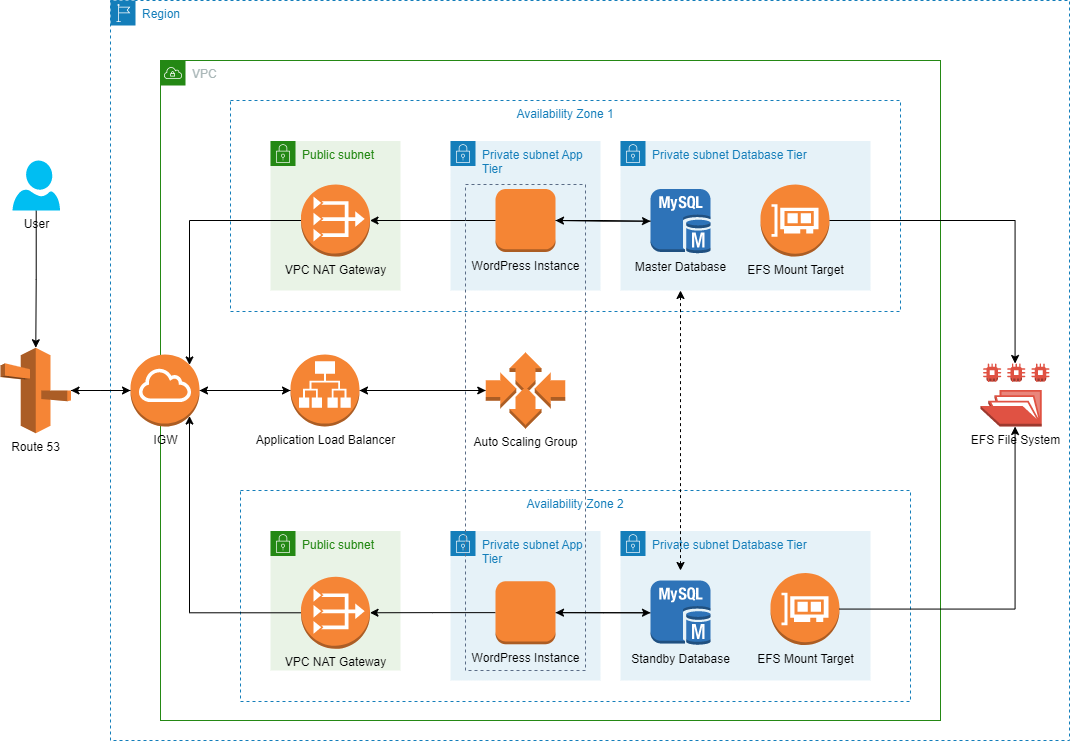

The diagram above was exported from draw.io. Its source (the exported page's mxGraphModel, read from the mxfile embedded in the PNG):
<mxGraphModel dx="1500" dy="784" grid="1" gridSize="10" guides="1" tooltips="1" connect="1" arrows="1" fold="1" page="1" pageScale="1" pageWidth="1169" pageHeight="827" math="0" shadow="0">
  <root>
    <mxCell id="0" />
    <mxCell id="1" parent="0" />
    <mxCell id="w-wasSxuG1t1TEVyII7a-63" style="edgeStyle=orthogonalEdgeStyle;rounded=0;orthogonalLoop=1;jettySize=auto;html=1;" edge="1" parent="1" source="w-wasSxuG1t1TEVyII7a-6" target="w-wasSxuG1t1TEVyII7a-5">
      <mxGeometry relative="1" as="geometry" />
    </mxCell>
    <mxCell id="w-wasSxuG1t1TEVyII7a-6" value="Route 53" style="outlineConnect=0;dashed=0;verticalLabelPosition=bottom;verticalAlign=top;align=center;html=1;shape=mxgraph.aws3.route_53;fillColor=#F58536;gradientColor=none;" vertex="1" parent="1">
      <mxGeometry x="70" y="587.25" width="70.5" height="85.5" as="geometry" />
    </mxCell>
    <mxCell id="w-wasSxuG1t1TEVyII7a-7" value="Region" style="points=[[0,0],[0.25,0],[0.5,0],[0.75,0],[1,0],[1,0.25],[1,0.5],[1,0.75],[1,1],[0.75,1],[0.5,1],[0.25,1],[0,1],[0,0.75],[0,0.5],[0,0.25]];outlineConnect=0;gradientColor=none;html=1;whiteSpace=wrap;fontSize=12;fontStyle=0;container=1;pointerEvents=0;collapsible=0;recursiveResize=0;shape=mxgraph.aws4.group;grIcon=mxgraph.aws4.group_region;strokeColor=#147EBA;fillColor=none;verticalAlign=top;align=left;spacingLeft=30;fontColor=#147EBA;dashed=1;" vertex="1" parent="1">
      <mxGeometry x="180" y="240" width="959" height="740" as="geometry" />
    </mxCell>
    <mxCell id="w-wasSxuG1t1TEVyII7a-8" value="VPC" style="points=[[0,0],[0.25,0],[0.5,0],[0.75,0],[1,0],[1,0.25],[1,0.5],[1,0.75],[1,1],[0.75,1],[0.5,1],[0.25,1],[0,1],[0,0.75],[0,0.5],[0,0.25]];outlineConnect=0;gradientColor=none;html=1;whiteSpace=wrap;fontSize=12;fontStyle=0;container=1;pointerEvents=0;collapsible=0;recursiveResize=0;shape=mxgraph.aws4.group;grIcon=mxgraph.aws4.group_vpc;strokeColor=#248814;fillColor=none;verticalAlign=top;align=left;spacingLeft=30;fontColor=#AAB7B8;dashed=0;" vertex="1" parent="w-wasSxuG1t1TEVyII7a-7">
      <mxGeometry x="50" y="60" width="780" height="660" as="geometry" />
    </mxCell>
    <mxCell id="w-wasSxuG1t1TEVyII7a-11" value="Availability Zone 1" style="fillColor=none;strokeColor=#147EBA;dashed=1;verticalAlign=top;fontStyle=0;fontColor=#147EBA;whiteSpace=wrap;html=1;align=center;" vertex="1" parent="w-wasSxuG1t1TEVyII7a-8">
      <mxGeometry x="70" y="40" width="670" height="211" as="geometry" />
    </mxCell>
    <mxCell id="w-wasSxuG1t1TEVyII7a-12" value="Availability Zone 2" style="fillColor=none;strokeColor=#147EBA;dashed=1;verticalAlign=top;fontStyle=0;fontColor=#147EBA;whiteSpace=wrap;html=1;align=center;" vertex="1" parent="w-wasSxuG1t1TEVyII7a-8">
      <mxGeometry x="80" y="430" width="670" height="211" as="geometry" />
    </mxCell>
    <mxCell id="w-wasSxuG1t1TEVyII7a-13" value="Public subnet" style="points=[[0,0],[0.25,0],[0.5,0],[0.75,0],[1,0],[1,0.25],[1,0.5],[1,0.75],[1,1],[0.75,1],[0.5,1],[0.25,1],[0,1],[0,0.75],[0,0.5],[0,0.25]];outlineConnect=0;gradientColor=none;html=1;whiteSpace=wrap;fontSize=12;fontStyle=0;container=1;pointerEvents=0;collapsible=0;recursiveResize=0;shape=mxgraph.aws4.group;grIcon=mxgraph.aws4.group_security_group;grStroke=0;strokeColor=#248814;fillColor=#E9F3E6;verticalAlign=top;align=left;spacingLeft=30;fontColor=#248814;dashed=0;" vertex="1" parent="w-wasSxuG1t1TEVyII7a-8">
      <mxGeometry x="110" y="80.5" width="130" height="149.5" as="geometry" />
    </mxCell>
    <mxCell id="w-wasSxuG1t1TEVyII7a-14" value="Public subnet" style="points=[[0,0],[0.25,0],[0.5,0],[0.75,0],[1,0],[1,0.25],[1,0.5],[1,0.75],[1,1],[0.75,1],[0.5,1],[0.25,1],[0,1],[0,0.75],[0,0.5],[0,0.25]];outlineConnect=0;gradientColor=none;html=1;whiteSpace=wrap;fontSize=12;fontStyle=0;container=1;pointerEvents=0;collapsible=0;recursiveResize=0;shape=mxgraph.aws4.group;grIcon=mxgraph.aws4.group_security_group;grStroke=0;strokeColor=#248814;fillColor=#E9F3E6;verticalAlign=top;align=left;spacingLeft=30;fontColor=#248814;dashed=0;" vertex="1" parent="w-wasSxuG1t1TEVyII7a-8">
      <mxGeometry x="110" y="470.5" width="130" height="139.5" as="geometry" />
    </mxCell>
    <mxCell id="w-wasSxuG1t1TEVyII7a-20" value="VPC NAT Gateway" style="outlineConnect=0;dashed=0;verticalLabelPosition=bottom;verticalAlign=top;align=center;html=1;shape=mxgraph.aws3.vpc_nat_gateway;fillColor=#F58536;gradientColor=none;" vertex="1" parent="w-wasSxuG1t1TEVyII7a-14">
      <mxGeometry x="30.5" y="45.75" width="69" height="72" as="geometry" />
    </mxCell>
    <mxCell id="w-wasSxuG1t1TEVyII7a-15" value="Private subnet App Tier" style="points=[[0,0],[0.25,0],[0.5,0],[0.75,0],[1,0],[1,0.25],[1,0.5],[1,0.75],[1,1],[0.75,1],[0.5,1],[0.25,1],[0,1],[0,0.75],[0,0.5],[0,0.25]];outlineConnect=0;gradientColor=none;html=1;whiteSpace=wrap;fontSize=12;fontStyle=0;container=1;pointerEvents=0;collapsible=0;recursiveResize=0;shape=mxgraph.aws4.group;grIcon=mxgraph.aws4.group_security_group;grStroke=0;strokeColor=#147EBA;fillColor=#E6F2F8;verticalAlign=top;align=left;spacingLeft=30;fontColor=#147EBA;dashed=0;" vertex="1" parent="w-wasSxuG1t1TEVyII7a-8">
      <mxGeometry x="290" y="80.5" width="150" height="149.5" as="geometry" />
    </mxCell>
    <mxCell id="w-wasSxuG1t1TEVyII7a-39" value="WordPress Instance" style="outlineConnect=0;dashed=0;verticalLabelPosition=bottom;verticalAlign=top;align=center;html=1;shape=mxgraph.aws3.instance;fillColor=#F58534;gradientColor=none;" vertex="1" parent="w-wasSxuG1t1TEVyII7a-15">
      <mxGeometry x="45" y="48" width="60" height="63" as="geometry" />
    </mxCell>
    <mxCell id="w-wasSxuG1t1TEVyII7a-16" value="Private subnet App Tier" style="points=[[0,0],[0.25,0],[0.5,0],[0.75,0],[1,0],[1,0.25],[1,0.5],[1,0.75],[1,1],[0.75,1],[0.5,1],[0.25,1],[0,1],[0,0.75],[0,0.5],[0,0.25]];outlineConnect=0;gradientColor=none;html=1;whiteSpace=wrap;fontSize=12;fontStyle=0;container=1;pointerEvents=0;collapsible=0;recursiveResize=0;shape=mxgraph.aws4.group;grIcon=mxgraph.aws4.group_security_group;grStroke=0;strokeColor=#147EBA;fillColor=#E6F2F8;verticalAlign=top;align=left;spacingLeft=30;fontColor=#147EBA;dashed=0;" vertex="1" parent="w-wasSxuG1t1TEVyII7a-8">
      <mxGeometry x="290" y="470.5" width="150" height="149.5" as="geometry" />
    </mxCell>
    <mxCell id="w-wasSxuG1t1TEVyII7a-19" value="Private subnet Database Tier" style="points=[[0,0],[0.25,0],[0.5,0],[0.75,0],[1,0],[1,0.25],[1,0.5],[1,0.75],[1,1],[0.75,1],[0.5,1],[0.25,1],[0,1],[0,0.75],[0,0.5],[0,0.25]];outlineConnect=0;gradientColor=none;html=1;whiteSpace=wrap;fontSize=12;fontStyle=0;container=1;pointerEvents=0;collapsible=0;recursiveResize=0;shape=mxgraph.aws4.group;grIcon=mxgraph.aws4.group_security_group;grStroke=0;strokeColor=#147EBA;fillColor=#E6F2F8;verticalAlign=top;align=left;spacingLeft=30;fontColor=#147EBA;dashed=0;" vertex="1" parent="w-wasSxuG1t1TEVyII7a-8">
      <mxGeometry x="460" y="80.5" width="250" height="149.5" as="geometry" />
    </mxCell>
    <mxCell id="w-wasSxuG1t1TEVyII7a-54" value="Master Database" style="outlineConnect=0;dashed=0;verticalLabelPosition=bottom;verticalAlign=top;align=center;html=1;shape=mxgraph.aws3.mysql_db_instance;fillColor=#2E73B8;gradientColor=none;" vertex="1" parent="w-wasSxuG1t1TEVyII7a-19">
      <mxGeometry x="30" y="48" width="60" height="64.5" as="geometry" />
    </mxCell>
    <mxCell id="w-wasSxuG1t1TEVyII7a-18" value="Private subnet Database Tier" style="points=[[0,0],[0.25,0],[0.5,0],[0.75,0],[1,0],[1,0.25],[1,0.5],[1,0.75],[1,1],[0.75,1],[0.5,1],[0.25,1],[0,1],[0,0.75],[0,0.5],[0,0.25]];outlineConnect=0;gradientColor=none;html=1;whiteSpace=wrap;fontSize=12;fontStyle=0;container=1;pointerEvents=0;collapsible=0;recursiveResize=0;shape=mxgraph.aws4.group;grIcon=mxgraph.aws4.group_security_group;grStroke=0;strokeColor=#147EBA;fillColor=#E6F2F8;verticalAlign=top;align=left;spacingLeft=30;fontColor=#147EBA;dashed=0;" vertex="1" parent="w-wasSxuG1t1TEVyII7a-8">
      <mxGeometry x="460" y="470.5" width="250" height="149.5" as="geometry" />
    </mxCell>
    <mxCell id="w-wasSxuG1t1TEVyII7a-52" style="edgeStyle=orthogonalEdgeStyle;rounded=0;orthogonalLoop=1;jettySize=auto;html=1;" edge="1" parent="w-wasSxuG1t1TEVyII7a-8" source="w-wasSxuG1t1TEVyII7a-39" target="w-wasSxuG1t1TEVyII7a-36">
      <mxGeometry relative="1" as="geometry" />
    </mxCell>
    <mxCell id="w-wasSxuG1t1TEVyII7a-41" value="" style="fillColor=none;strokeColor=#5A6C86;dashed=1;verticalAlign=top;fontStyle=0;fontColor=#5A6C86;whiteSpace=wrap;html=1;" vertex="1" parent="w-wasSxuG1t1TEVyII7a-8">
      <mxGeometry x="305" y="124" width="120" height="486" as="geometry" />
    </mxCell>
    <mxCell id="w-wasSxuG1t1TEVyII7a-53" style="edgeStyle=orthogonalEdgeStyle;rounded=0;orthogonalLoop=1;jettySize=auto;html=1;entryX=1;entryY=0.5;entryDx=0;entryDy=0;entryPerimeter=0;" edge="1" parent="w-wasSxuG1t1TEVyII7a-8" source="w-wasSxuG1t1TEVyII7a-38" target="w-wasSxuG1t1TEVyII7a-20">
      <mxGeometry relative="1" as="geometry" />
    </mxCell>
    <mxCell id="w-wasSxuG1t1TEVyII7a-70" style="edgeStyle=orthogonalEdgeStyle;rounded=0;orthogonalLoop=1;jettySize=auto;html=1;entryX=0;entryY=0.5;entryDx=0;entryDy=0;entryPerimeter=0;" edge="1" parent="w-wasSxuG1t1TEVyII7a-8" source="w-wasSxuG1t1TEVyII7a-38" target="w-wasSxuG1t1TEVyII7a-55">
      <mxGeometry relative="1" as="geometry" />
    </mxCell>
    <mxCell id="w-wasSxuG1t1TEVyII7a-38" value="WordPress Instance" style="outlineConnect=0;dashed=0;verticalLabelPosition=bottom;verticalAlign=top;align=center;html=1;shape=mxgraph.aws3.instance;fillColor=#F58534;gradientColor=none;" vertex="1" parent="w-wasSxuG1t1TEVyII7a-8">
      <mxGeometry x="335" y="520.75" width="60" height="63" as="geometry" />
    </mxCell>
    <mxCell id="w-wasSxuG1t1TEVyII7a-46" style="edgeStyle=orthogonalEdgeStyle;rounded=0;orthogonalLoop=1;jettySize=auto;html=1;" edge="1" parent="w-wasSxuG1t1TEVyII7a-8" source="w-wasSxuG1t1TEVyII7a-37" target="w-wasSxuG1t1TEVyII7a-42">
      <mxGeometry relative="1" as="geometry" />
    </mxCell>
    <mxCell id="w-wasSxuG1t1TEVyII7a-37" value="Auto Scaling Group" style="outlineConnect=0;dashed=0;verticalLabelPosition=bottom;verticalAlign=top;align=center;html=1;shape=mxgraph.aws3.auto_scaling;fillColor=#F58534;gradientColor=none;" vertex="1" parent="w-wasSxuG1t1TEVyII7a-8">
      <mxGeometry x="325.25" y="291.75" width="79.5" height="76.5" as="geometry" />
    </mxCell>
    <mxCell id="w-wasSxuG1t1TEVyII7a-45" style="edgeStyle=orthogonalEdgeStyle;rounded=0;orthogonalLoop=1;jettySize=auto;html=1;entryX=0;entryY=0.5;entryDx=0;entryDy=0;entryPerimeter=0;" edge="1" parent="w-wasSxuG1t1TEVyII7a-8" source="w-wasSxuG1t1TEVyII7a-42" target="w-wasSxuG1t1TEVyII7a-37">
      <mxGeometry relative="1" as="geometry" />
    </mxCell>
    <mxCell id="w-wasSxuG1t1TEVyII7a-42" value="Application Load Balancer" style="outlineConnect=0;dashed=0;verticalLabelPosition=bottom;verticalAlign=top;align=center;html=1;shape=mxgraph.aws3.application_load_balancer;fillColor=#F58534;gradientColor=none;" vertex="1" parent="w-wasSxuG1t1TEVyII7a-8">
      <mxGeometry x="130" y="294" width="69" height="72" as="geometry" />
    </mxCell>
    <mxCell id="w-wasSxuG1t1TEVyII7a-36" value="VPC NAT Gateway" style="outlineConnect=0;dashed=0;verticalLabelPosition=bottom;verticalAlign=top;align=center;html=1;shape=mxgraph.aws3.vpc_nat_gateway;fillColor=#F58536;gradientColor=none;" vertex="1" parent="w-wasSxuG1t1TEVyII7a-8">
      <mxGeometry x="140.5" y="124" width="69" height="72" as="geometry" />
    </mxCell>
    <mxCell id="w-wasSxuG1t1TEVyII7a-71" style="edgeStyle=orthogonalEdgeStyle;rounded=0;orthogonalLoop=1;jettySize=auto;html=1;" edge="1" parent="w-wasSxuG1t1TEVyII7a-8" source="w-wasSxuG1t1TEVyII7a-55" target="w-wasSxuG1t1TEVyII7a-38">
      <mxGeometry relative="1" as="geometry" />
    </mxCell>
    <mxCell id="w-wasSxuG1t1TEVyII7a-55" value="Standby Database" style="outlineConnect=0;dashed=0;verticalLabelPosition=bottom;verticalAlign=top;align=center;html=1;shape=mxgraph.aws3.mysql_db_instance;fillColor=#2E73B8;gradientColor=none;" vertex="1" parent="w-wasSxuG1t1TEVyII7a-8">
      <mxGeometry x="490" y="520" width="60" height="64.5" as="geometry" />
    </mxCell>
    <mxCell id="w-wasSxuG1t1TEVyII7a-57" value="" style="endArrow=classic;startArrow=classic;html=1;rounded=0;dashed=1;" edge="1" parent="w-wasSxuG1t1TEVyII7a-8">
      <mxGeometry width="50" height="50" relative="1" as="geometry">
        <mxPoint x="520" y="510" as="sourcePoint" />
        <mxPoint x="520" y="230" as="targetPoint" />
      </mxGeometry>
    </mxCell>
    <mxCell id="w-wasSxuG1t1TEVyII7a-58" value="EFS Mount Target" style="outlineConnect=0;dashed=0;verticalLabelPosition=bottom;verticalAlign=top;align=center;html=1;shape=mxgraph.aws3.elastic_network_interface;fillColor=#F58534;gradientColor=none;" vertex="1" parent="w-wasSxuG1t1TEVyII7a-8">
      <mxGeometry x="610" y="512.5" width="69" height="72" as="geometry" />
    </mxCell>
    <mxCell id="w-wasSxuG1t1TEVyII7a-59" value="EFS Mount Target" style="outlineConnect=0;dashed=0;verticalLabelPosition=bottom;verticalAlign=top;align=center;html=1;shape=mxgraph.aws3.elastic_network_interface;fillColor=#F58534;gradientColor=none;" vertex="1" parent="w-wasSxuG1t1TEVyII7a-8">
      <mxGeometry x="600" y="124" width="69" height="72" as="geometry" />
    </mxCell>
    <mxCell id="w-wasSxuG1t1TEVyII7a-68" style="edgeStyle=orthogonalEdgeStyle;rounded=0;orthogonalLoop=1;jettySize=auto;html=1;" edge="1" parent="w-wasSxuG1t1TEVyII7a-8" source="w-wasSxuG1t1TEVyII7a-39" target="w-wasSxuG1t1TEVyII7a-54">
      <mxGeometry relative="1" as="geometry" />
    </mxCell>
    <mxCell id="w-wasSxuG1t1TEVyII7a-69" style="edgeStyle=orthogonalEdgeStyle;rounded=0;orthogonalLoop=1;jettySize=auto;html=1;" edge="1" parent="w-wasSxuG1t1TEVyII7a-8" source="w-wasSxuG1t1TEVyII7a-54" target="w-wasSxuG1t1TEVyII7a-39">
      <mxGeometry relative="1" as="geometry" />
    </mxCell>
    <mxCell id="w-wasSxuG1t1TEVyII7a-43" style="edgeStyle=orthogonalEdgeStyle;rounded=0;orthogonalLoop=1;jettySize=auto;html=1;" edge="1" parent="w-wasSxuG1t1TEVyII7a-7" source="w-wasSxuG1t1TEVyII7a-5" target="w-wasSxuG1t1TEVyII7a-42">
      <mxGeometry relative="1" as="geometry" />
    </mxCell>
    <mxCell id="w-wasSxuG1t1TEVyII7a-5" value="IGW" style="outlineConnect=0;dashed=0;verticalLabelPosition=bottom;verticalAlign=top;align=center;html=1;shape=mxgraph.aws3.internet_gateway;fillColor=#F58534;gradientColor=none;" vertex="1" parent="w-wasSxuG1t1TEVyII7a-7">
      <mxGeometry x="20" y="354" width="69" height="72" as="geometry" />
    </mxCell>
    <mxCell id="w-wasSxuG1t1TEVyII7a-44" style="edgeStyle=orthogonalEdgeStyle;rounded=0;orthogonalLoop=1;jettySize=auto;html=1;" edge="1" parent="w-wasSxuG1t1TEVyII7a-7" source="w-wasSxuG1t1TEVyII7a-42" target="w-wasSxuG1t1TEVyII7a-5">
      <mxGeometry relative="1" as="geometry" />
    </mxCell>
    <mxCell id="w-wasSxuG1t1TEVyII7a-50" style="edgeStyle=orthogonalEdgeStyle;rounded=0;orthogonalLoop=1;jettySize=auto;html=1;entryX=0.855;entryY=0.145;entryDx=0;entryDy=0;entryPerimeter=0;" edge="1" parent="w-wasSxuG1t1TEVyII7a-7" source="w-wasSxuG1t1TEVyII7a-36" target="w-wasSxuG1t1TEVyII7a-5">
      <mxGeometry relative="1" as="geometry" />
    </mxCell>
    <mxCell id="w-wasSxuG1t1TEVyII7a-51" style="edgeStyle=orthogonalEdgeStyle;rounded=0;orthogonalLoop=1;jettySize=auto;html=1;entryX=0.855;entryY=0.855;entryDx=0;entryDy=0;entryPerimeter=0;" edge="1" parent="w-wasSxuG1t1TEVyII7a-7" source="w-wasSxuG1t1TEVyII7a-20" target="w-wasSxuG1t1TEVyII7a-5">
      <mxGeometry relative="1" as="geometry" />
    </mxCell>
    <mxCell id="w-wasSxuG1t1TEVyII7a-48" value="EFS File System" style="outlineConnect=0;dashed=0;verticalLabelPosition=bottom;verticalAlign=top;align=center;html=1;shape=mxgraph.aws3.efs_share;fillColor=#E05243;gradientColor=none;" vertex="1" parent="w-wasSxuG1t1TEVyII7a-7">
      <mxGeometry x="870" y="363" width="69" height="63" as="geometry" />
    </mxCell>
    <mxCell id="w-wasSxuG1t1TEVyII7a-60" style="edgeStyle=orthogonalEdgeStyle;rounded=0;orthogonalLoop=1;jettySize=auto;html=1;" edge="1" parent="w-wasSxuG1t1TEVyII7a-7" source="w-wasSxuG1t1TEVyII7a-59" target="w-wasSxuG1t1TEVyII7a-48">
      <mxGeometry relative="1" as="geometry" />
    </mxCell>
    <mxCell id="w-wasSxuG1t1TEVyII7a-61" style="edgeStyle=orthogonalEdgeStyle;rounded=0;orthogonalLoop=1;jettySize=auto;html=1;" edge="1" parent="w-wasSxuG1t1TEVyII7a-7" source="w-wasSxuG1t1TEVyII7a-58" target="w-wasSxuG1t1TEVyII7a-48">
      <mxGeometry relative="1" as="geometry" />
    </mxCell>
    <mxCell id="w-wasSxuG1t1TEVyII7a-62" style="edgeStyle=orthogonalEdgeStyle;rounded=0;orthogonalLoop=1;jettySize=auto;html=1;" edge="1" parent="1" source="w-wasSxuG1t1TEVyII7a-5" target="w-wasSxuG1t1TEVyII7a-6">
      <mxGeometry relative="1" as="geometry" />
    </mxCell>
    <mxCell id="w-wasSxuG1t1TEVyII7a-66" style="edgeStyle=orthogonalEdgeStyle;rounded=0;orthogonalLoop=1;jettySize=auto;html=1;" edge="1" parent="1" source="w-wasSxuG1t1TEVyII7a-65" target="w-wasSxuG1t1TEVyII7a-6">
      <mxGeometry relative="1" as="geometry" />
    </mxCell>
    <mxCell id="w-wasSxuG1t1TEVyII7a-65" value="User" style="verticalLabelPosition=bottom;html=1;verticalAlign=top;align=center;strokeColor=none;fillColor=#00BEF2;shape=mxgraph.azure.user;" vertex="1" parent="1">
      <mxGeometry x="82" y="400" width="47.5" height="50" as="geometry" />
    </mxCell>
  </root>
</mxGraphModel>